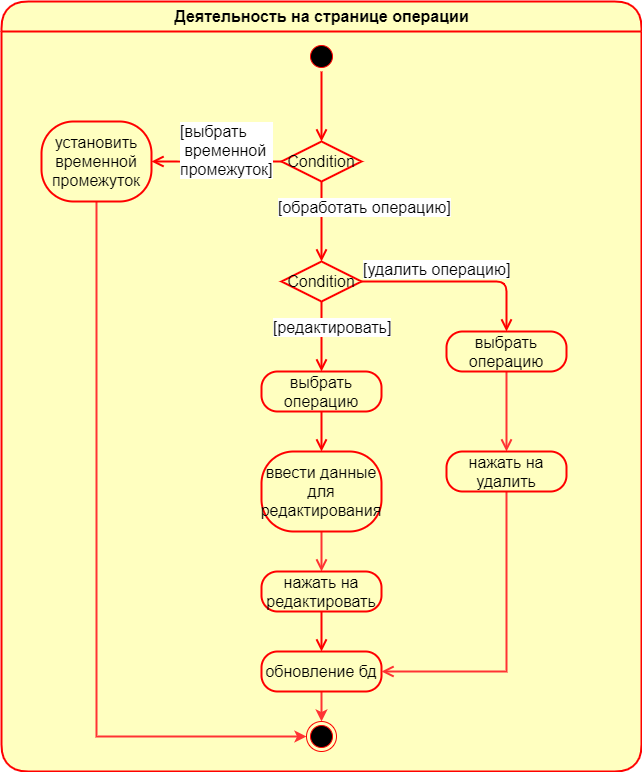

The diagram above was exported from draw.io. Its source (the exported page's mxGraphModel, read from the mxfile embedded in the PNG):
<mxGraphModel dx="868" dy="-1221" grid="1" gridSize="10" guides="1" tooltips="1" connect="1" arrows="1" fold="1" page="1" pageScale="1" pageWidth="1169" pageHeight="1654" math="0" shadow="0">
  <root>
    <mxCell id="0" />
    <mxCell id="1" parent="0" />
    <mxCell id="FdA5D5fRYMwfF043du1g-22" value="&lt;span style=&quot;font-size: 16px&quot;&gt;Деятельность на странице операции&lt;/span&gt;" style="swimlane;html=1;fontStyle=1;align=center;verticalAlign=middle;childLayout=stackLayout;horizontal=1;startSize=30;horizontalStack=0;resizeParent=0;resizeLast=1;container=0;fontColor=#000000;collapsible=0;rounded=1;arcSize=30;strokeColor=#ff0000;fillColor=#ffffc0;swimlaneFillColor=#ffffc0;dropTarget=0;strokeWidth=2;" parent="1" vertex="1">
      <mxGeometry x="880" y="1670" width="640" height="770" as="geometry" />
    </mxCell>
    <mxCell id="FdA5D5fRYMwfF043du1g-1" value="" style="edgeStyle=orthogonalEdgeStyle;rounded=0;jumpSize=6;orthogonalLoop=1;jettySize=auto;html=1;endArrow=open;endFill=0;endSize=8;entryX=0.5;entryY=0;entryDx=0;entryDy=0;fillColor=#f8cecc;strokeColor=#FF3333;fontSize=16;strokeWidth=2;" parent="1" source="FdA5D5fRYMwfF043du1g-2" target="FdA5D5fRYMwfF043du1g-15" edge="1">
      <mxGeometry relative="1" as="geometry">
        <mxPoint x="1200" y="2180" as="targetPoint" />
      </mxGeometry>
    </mxCell>
    <mxCell id="FdA5D5fRYMwfF043du1g-2" value="ввести данные для редактирования" style="rounded=1;whiteSpace=wrap;html=1;arcSize=40;fontColor=#000000;fillColor=#ffffc0;strokeColor=#ff0000;fontSize=16;strokeWidth=2;" parent="1" vertex="1">
      <mxGeometry x="1140" y="2120" width="120" height="80" as="geometry" />
    </mxCell>
    <mxCell id="FdA5D5fRYMwfF043du1g-26" value="" style="edgeStyle=orthogonalEdgeStyle;rounded=0;orthogonalLoop=1;jettySize=auto;html=1;strokeWidth=2;fillColor=#f8cecc;strokeColor=#FF3333;" parent="1" source="FdA5D5fRYMwfF043du1g-3" target="FdA5D5fRYMwfF043du1g-25" edge="1">
      <mxGeometry relative="1" as="geometry" />
    </mxCell>
    <mxCell id="FdA5D5fRYMwfF043du1g-3" value="обновление бд" style="rounded=1;whiteSpace=wrap;html=1;arcSize=40;fontColor=#000000;fillColor=#ffffc0;strokeColor=#ff0000;fontSize=16;strokeWidth=2;" parent="1" vertex="1">
      <mxGeometry x="1140" y="2320" width="120" height="40" as="geometry" />
    </mxCell>
    <mxCell id="FdA5D5fRYMwfF043du1g-4" value="Condition" style="rhombus;whiteSpace=wrap;html=1;fillColor=#ffffc0;strokeColor=#ff0000;fontSize=16;strokeWidth=2;" parent="1" vertex="1">
      <mxGeometry x="1160" y="1810" width="80" height="40" as="geometry" />
    </mxCell>
    <mxCell id="FdA5D5fRYMwfF043du1g-5" value="[выбрать&lt;br&gt;&amp;nbsp;временной&amp;nbsp;&lt;br&gt;промежуток]" style="edgeStyle=orthogonalEdgeStyle;html=1;align=left;verticalAlign=bottom;endArrow=open;endSize=8;strokeColor=#ff0000;fontSize=16;strokeWidth=2;entryX=1;entryY=0.5;entryDx=0;entryDy=0;" parent="1" source="FdA5D5fRYMwfF043du1g-4" target="FdA5D5fRYMwfF043du1g-14" edge="1">
      <mxGeometry x="0.6522" y="20" relative="1" as="geometry">
        <mxPoint x="1090" y="1870" as="targetPoint" />
        <mxPoint x="1" as="offset" />
        <Array as="points">
          <mxPoint x="1113" y="1830" />
          <mxPoint x="1113" y="1840" />
          <mxPoint x="1065" y="1840" />
          <mxPoint x="1065" y="1830" />
          <mxPoint x="1040" y="1830" />
        </Array>
      </mxGeometry>
    </mxCell>
    <mxCell id="FdA5D5fRYMwfF043du1g-6" value="[обработать операцию]" style="edgeStyle=orthogonalEdgeStyle;html=1;align=left;verticalAlign=top;endArrow=open;endSize=8;strokeColor=#ff0000;exitX=0.5;exitY=1;exitDx=0;exitDy=0;entryX=0.5;entryY=0;entryDx=0;entryDy=0;fontSize=16;strokeWidth=2;" parent="1" source="FdA5D5fRYMwfF043du1g-4" target="FdA5D5fRYMwfF043du1g-7" edge="1">
      <mxGeometry x="-0.75" y="-45" relative="1" as="geometry">
        <mxPoint x="1200" y="1920" as="targetPoint" />
        <mxPoint as="offset" />
      </mxGeometry>
    </mxCell>
    <mxCell id="FdA5D5fRYMwfF043du1g-7" value="Condition" style="rhombus;whiteSpace=wrap;html=1;fillColor=#ffffc0;strokeColor=#ff0000;fontSize=16;strokeWidth=2;" parent="1" vertex="1">
      <mxGeometry x="1160" y="1930" width="80" height="40" as="geometry" />
    </mxCell>
    <mxCell id="FdA5D5fRYMwfF043du1g-8" value="[удалить операцию]" style="edgeStyle=orthogonalEdgeStyle;html=1;align=left;verticalAlign=bottom;endArrow=open;endSize=8;strokeColor=#ff0000;fontSize=16;strokeWidth=2;" parent="1" source="FdA5D5fRYMwfF043du1g-7" target="FdA5D5fRYMwfF043du1g-11" edge="1">
      <mxGeometry x="-1" relative="1" as="geometry">
        <mxPoint x="1340" y="1950" as="targetPoint" />
      </mxGeometry>
    </mxCell>
    <mxCell id="FdA5D5fRYMwfF043du1g-9" value="[редактировать]" style="edgeStyle=orthogonalEdgeStyle;html=1;align=left;verticalAlign=top;endArrow=open;endSize=8;strokeColor=#ff0000;fontSize=16;strokeWidth=2;entryX=0.5;entryY=0;entryDx=0;entryDy=0;" parent="1" source="FdA5D5fRYMwfF043du1g-7" target="2-0-bm5RGgGLoMwcsyxL-1" edge="1">
      <mxGeometry x="-0.7143" y="-50" relative="1" as="geometry">
        <mxPoint x="1200" y="2040" as="targetPoint" />
        <mxPoint as="offset" />
      </mxGeometry>
    </mxCell>
    <mxCell id="FdA5D5fRYMwfF043du1g-10" value="" style="edgeStyle=orthogonalEdgeStyle;rounded=0;jumpSize=6;orthogonalLoop=1;jettySize=auto;html=1;endArrow=open;endFill=0;endSize=8;fillColor=#f8cecc;strokeColor=#FF3333;fontSize=16;strokeWidth=2;" parent="1" source="FdA5D5fRYMwfF043du1g-11" target="FdA5D5fRYMwfF043du1g-13" edge="1">
      <mxGeometry relative="1" as="geometry" />
    </mxCell>
    <mxCell id="FdA5D5fRYMwfF043du1g-11" value="выбрать операцию" style="rounded=1;whiteSpace=wrap;html=1;arcSize=40;fontColor=#000000;fillColor=#ffffc0;strokeColor=#ff0000;fontSize=16;strokeWidth=2;" parent="1" vertex="1">
      <mxGeometry x="1325" y="2000" width="120" height="40" as="geometry" />
    </mxCell>
    <mxCell id="FdA5D5fRYMwfF043du1g-12" style="edgeStyle=orthogonalEdgeStyle;rounded=0;jumpSize=6;orthogonalLoop=1;jettySize=auto;html=1;entryX=1;entryY=0.5;entryDx=0;entryDy=0;endArrow=open;endFill=0;endSize=8;exitX=0.5;exitY=1;exitDx=0;exitDy=0;fillColor=#f8cecc;strokeColor=#FF3333;fontSize=16;strokeWidth=2;" parent="1" source="FdA5D5fRYMwfF043du1g-13" target="FdA5D5fRYMwfF043du1g-3" edge="1">
      <mxGeometry relative="1" as="geometry" />
    </mxCell>
    <mxCell id="FdA5D5fRYMwfF043du1g-13" value="нажать на удалить" style="rounded=1;whiteSpace=wrap;html=1;arcSize=40;fontColor=#000000;fillColor=#ffffc0;strokeColor=#ff0000;fontSize=16;strokeWidth=2;" parent="1" vertex="1">
      <mxGeometry x="1325" y="2120" width="120" height="40" as="geometry" />
    </mxCell>
    <mxCell id="FdA5D5fRYMwfF043du1g-27" style="edgeStyle=orthogonalEdgeStyle;rounded=0;orthogonalLoop=1;jettySize=auto;html=1;entryX=0;entryY=0.5;entryDx=0;entryDy=0;strokeColor=#FF3333;strokeWidth=2;exitX=0.5;exitY=1;exitDx=0;exitDy=0;" parent="1" source="FdA5D5fRYMwfF043du1g-14" target="FdA5D5fRYMwfF043du1g-25" edge="1">
      <mxGeometry relative="1" as="geometry" />
    </mxCell>
    <mxCell id="FdA5D5fRYMwfF043du1g-14" value="установить временной промежуток" style="rounded=1;whiteSpace=wrap;html=1;arcSize=40;fontColor=#000000;fillColor=#ffffc0;strokeColor=#ff0000;fontSize=16;strokeWidth=2;" parent="1" vertex="1">
      <mxGeometry x="920" y="1790" width="110" height="80" as="geometry" />
    </mxCell>
    <mxCell id="FdA5D5fRYMwfF043du1g-15" value="нажать на редактировать" style="rounded=1;whiteSpace=wrap;html=1;arcSize=40;fontColor=#000000;fillColor=#ffffc0;strokeColor=#ff0000;fontSize=16;strokeWidth=2;" parent="1" vertex="1">
      <mxGeometry x="1140" y="2240" width="120" height="40" as="geometry" />
    </mxCell>
    <mxCell id="FdA5D5fRYMwfF043du1g-16" value="" style="edgeStyle=orthogonalEdgeStyle;html=1;verticalAlign=bottom;endArrow=open;endSize=8;strokeColor=#ff0000;entryX=0.5;entryY=0;entryDx=0;entryDy=0;fontSize=16;strokeWidth=2;" parent="1" source="FdA5D5fRYMwfF043du1g-15" target="FdA5D5fRYMwfF043du1g-3" edge="1">
      <mxGeometry relative="1" as="geometry">
        <mxPoint x="1215" y="2300" as="targetPoint" />
      </mxGeometry>
    </mxCell>
    <mxCell id="FdA5D5fRYMwfF043du1g-17" value="" style="ellipse;html=1;shape=startState;fillColor=#000000;strokeColor=#ff0000;" parent="1" vertex="1">
      <mxGeometry x="1185" y="1710" width="30" height="30" as="geometry" />
    </mxCell>
    <mxCell id="FdA5D5fRYMwfF043du1g-18" value="" style="edgeStyle=orthogonalEdgeStyle;html=1;verticalAlign=bottom;endArrow=open;endSize=8;strokeColor=#ff0000;entryX=0.5;entryY=0;entryDx=0;entryDy=0;strokeWidth=2;" parent="1" source="FdA5D5fRYMwfF043du1g-17" target="FdA5D5fRYMwfF043du1g-4" edge="1">
      <mxGeometry relative="1" as="geometry">
        <mxPoint x="1205" y="1810" as="targetPoint" />
      </mxGeometry>
    </mxCell>
    <mxCell id="FdA5D5fRYMwfF043du1g-25" value="" style="ellipse;html=1;shape=endState;fillColor=#000000;strokeColor=#ff0000;" parent="1" vertex="1">
      <mxGeometry x="1185" y="2390" width="30" height="30" as="geometry" />
    </mxCell>
    <mxCell id="2-0-bm5RGgGLoMwcsyxL-1" value="&lt;font style=&quot;font-size: 16px&quot;&gt;выбрать операцию&lt;/font&gt;" style="rounded=1;whiteSpace=wrap;html=1;arcSize=40;fontColor=#000000;fillColor=#ffffc0;strokeColor=#ff0000;strokeWidth=2;" vertex="1" parent="1">
      <mxGeometry x="1140" y="2040" width="120" height="40" as="geometry" />
    </mxCell>
    <mxCell id="2-0-bm5RGgGLoMwcsyxL-2" value="" style="edgeStyle=orthogonalEdgeStyle;html=1;verticalAlign=bottom;endArrow=open;endSize=8;strokeColor=#ff0000;entryX=0.5;entryY=0;entryDx=0;entryDy=0;strokeWidth=2;" edge="1" source="2-0-bm5RGgGLoMwcsyxL-1" parent="1" target="FdA5D5fRYMwfF043du1g-2">
      <mxGeometry relative="1" as="geometry">
        <mxPoint x="1200" y="2120" as="targetPoint" />
      </mxGeometry>
    </mxCell>
  </root>
</mxGraphModel>